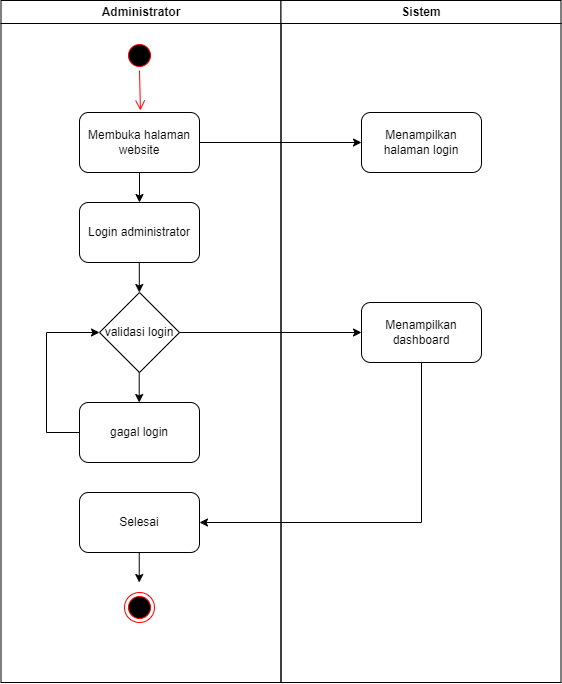

The diagram above was exported from draw.io. Its source (the exported page's mxGraphModel, read from the mxfile embedded in the PNG):
<mxGraphModel dx="947" dy="1013" grid="1" gridSize="10" guides="1" tooltips="1" connect="1" arrows="1" fold="1" page="1" pageScale="1" pageWidth="1169" pageHeight="826" background="none" math="0" shadow="0">
  <root>
    <mxCell id="0" />
    <mxCell id="1" parent="0" />
    <mxCell id="2" value="Administrator" style="swimlane;whiteSpace=wrap;startSize=23;" parent="1" vertex="1">
      <mxGeometry x="164.5" y="128" width="280" height="682" as="geometry" />
    </mxCell>
    <mxCell id="N3iVy3bFQUZzhTFWHVRU-43" value="Membuka halaman website" style="rounded=1;whiteSpace=wrap;html=1;" vertex="1" parent="2">
      <mxGeometry x="78.5" y="112" width="120" height="60" as="geometry" />
    </mxCell>
    <mxCell id="N3iVy3bFQUZzhTFWHVRU-47" value="" style="ellipse;shape=startState;fillColor=#000000;strokeColor=#ff0000;" vertex="1" parent="2">
      <mxGeometry x="123.5" y="40" width="30" height="30" as="geometry" />
    </mxCell>
    <mxCell id="N3iVy3bFQUZzhTFWHVRU-48" value="" style="edgeStyle=elbowEdgeStyle;elbow=horizontal;verticalAlign=bottom;endArrow=open;endSize=8;strokeColor=#FF0000;endFill=1;rounded=0" edge="1" parent="2" source="N3iVy3bFQUZzhTFWHVRU-47">
      <mxGeometry x="-64.5" y="-88" as="geometry">
        <mxPoint x="138.57142857142867" y="110" as="targetPoint" />
      </mxGeometry>
    </mxCell>
    <mxCell id="N3iVy3bFQUZzhTFWHVRU-53" value="Login administrator" style="rounded=1;whiteSpace=wrap;html=1;" vertex="1" parent="2">
      <mxGeometry x="78.5" y="202" width="120" height="60" as="geometry" />
    </mxCell>
    <mxCell id="N3iVy3bFQUZzhTFWHVRU-54" value="" style="endArrow=classic;html=1;rounded=0;exitX=0.5;exitY=1;exitDx=0;exitDy=0;entryX=0.5;entryY=0;entryDx=0;entryDy=0;" edge="1" parent="2" source="N3iVy3bFQUZzhTFWHVRU-43" target="N3iVy3bFQUZzhTFWHVRU-53">
      <mxGeometry width="50" height="50" relative="1" as="geometry">
        <mxPoint x="148.5" y="262" as="sourcePoint" />
        <mxPoint x="198.5" y="212" as="targetPoint" />
      </mxGeometry>
    </mxCell>
    <mxCell id="N3iVy3bFQUZzhTFWHVRU-55" value="" style="endArrow=classic;html=1;rounded=0;exitX=0.5;exitY=1;exitDx=0;exitDy=0;entryX=0.5;entryY=0;entryDx=0;entryDy=0;" edge="1" parent="2">
      <mxGeometry width="50" height="50" relative="1" as="geometry">
        <mxPoint x="138.3" y="262" as="sourcePoint" />
        <mxPoint x="138.3" y="292" as="targetPoint" />
      </mxGeometry>
    </mxCell>
    <mxCell id="N3iVy3bFQUZzhTFWHVRU-57" value="validasi login" style="rhombus;whiteSpace=wrap;html=1;" vertex="1" parent="2">
      <mxGeometry x="98.5" y="292" width="80" height="80" as="geometry" />
    </mxCell>
    <mxCell id="N3iVy3bFQUZzhTFWHVRU-59" value="" style="endArrow=classic;html=1;rounded=0;exitX=0.5;exitY=1;exitDx=0;exitDy=0;entryX=0.5;entryY=0;entryDx=0;entryDy=0;" edge="1" parent="2">
      <mxGeometry width="50" height="50" relative="1" as="geometry">
        <mxPoint x="138.21000000000004" y="372" as="sourcePoint" />
        <mxPoint x="138.21000000000004" y="402" as="targetPoint" />
      </mxGeometry>
    </mxCell>
    <mxCell id="N3iVy3bFQUZzhTFWHVRU-60" value="gagal login" style="rounded=1;whiteSpace=wrap;html=1;" vertex="1" parent="2">
      <mxGeometry x="78.5" y="402" width="120" height="60" as="geometry" />
    </mxCell>
    <mxCell id="N3iVy3bFQUZzhTFWHVRU-61" value="" style="endArrow=classic;html=1;rounded=0;exitX=0;exitY=0.5;exitDx=0;exitDy=0;entryX=0;entryY=0.5;entryDx=0;entryDy=0;" edge="1" parent="2" source="N3iVy3bFQUZzhTFWHVRU-60" target="N3iVy3bFQUZzhTFWHVRU-57">
      <mxGeometry width="50" height="50" relative="1" as="geometry">
        <mxPoint x="125.5" y="402" as="sourcePoint" />
        <mxPoint x="175.5" y="352" as="targetPoint" />
        <Array as="points">
          <mxPoint x="45.5" y="432" />
          <mxPoint x="45.5" y="332" />
        </Array>
      </mxGeometry>
    </mxCell>
    <mxCell id="N3iVy3bFQUZzhTFWHVRU-67" value="Selesai" style="rounded=1;whiteSpace=wrap;html=1;" vertex="1" parent="2">
      <mxGeometry x="78.5" y="492" width="120" height="60" as="geometry" />
    </mxCell>
    <mxCell id="N3iVy3bFQUZzhTFWHVRU-71" value="" style="endArrow=classic;html=1;rounded=0;exitX=0.5;exitY=1;exitDx=0;exitDy=0;entryX=0.5;entryY=0;entryDx=0;entryDy=0;" edge="1" parent="2">
      <mxGeometry width="50" height="50" relative="1" as="geometry">
        <mxPoint x="138.24" y="552" as="sourcePoint" />
        <mxPoint x="138.24" y="582" as="targetPoint" />
      </mxGeometry>
    </mxCell>
    <mxCell id="N3iVy3bFQUZzhTFWHVRU-73" value="" style="ellipse;html=1;shape=endState;fillColor=#000000;strokeColor=#ff0000;" vertex="1" parent="2">
      <mxGeometry x="123.5" y="592" width="30" height="30" as="geometry" />
    </mxCell>
    <mxCell id="3" value="Sistem" style="swimlane;whiteSpace=wrap" parent="1" vertex="1">
      <mxGeometry x="444.5" y="128" width="280" height="682" as="geometry" />
    </mxCell>
    <mxCell id="N3iVy3bFQUZzhTFWHVRU-44" value="Menampilkan halaman login" style="rounded=1;whiteSpace=wrap;html=1;" vertex="1" parent="3">
      <mxGeometry x="80.5" y="112" width="120" height="60" as="geometry" />
    </mxCell>
    <mxCell id="N3iVy3bFQUZzhTFWHVRU-63" value="Menampilkan dashboard" style="rounded=1;whiteSpace=wrap;html=1;" vertex="1" parent="3">
      <mxGeometry x="80.5" y="302" width="120" height="60" as="geometry" />
    </mxCell>
    <mxCell id="N3iVy3bFQUZzhTFWHVRU-46" value="" style="endArrow=classic;html=1;rounded=0;exitX=1;exitY=0.5;exitDx=0;exitDy=0;entryX=0;entryY=0.5;entryDx=0;entryDy=0;" edge="1" parent="1" source="N3iVy3bFQUZzhTFWHVRU-43" target="N3iVy3bFQUZzhTFWHVRU-44">
      <mxGeometry width="50" height="50" relative="1" as="geometry">
        <mxPoint x="440" y="330" as="sourcePoint" />
        <mxPoint x="490" y="280" as="targetPoint" />
      </mxGeometry>
    </mxCell>
    <mxCell id="N3iVy3bFQUZzhTFWHVRU-66" value="" style="endArrow=classic;html=1;rounded=0;exitX=1;exitY=0.5;exitDx=0;exitDy=0;entryX=0;entryY=0.5;entryDx=0;entryDy=0;" edge="1" parent="1" source="N3iVy3bFQUZzhTFWHVRU-57" target="N3iVy3bFQUZzhTFWHVRU-63">
      <mxGeometry width="50" height="50" relative="1" as="geometry">
        <mxPoint x="400" y="530" as="sourcePoint" />
        <mxPoint x="450" y="480" as="targetPoint" />
      </mxGeometry>
    </mxCell>
    <mxCell id="N3iVy3bFQUZzhTFWHVRU-68" value="" style="endArrow=classic;html=1;rounded=0;exitX=0.5;exitY=1;exitDx=0;exitDy=0;entryX=1;entryY=0.5;entryDx=0;entryDy=0;" edge="1" parent="1" source="N3iVy3bFQUZzhTFWHVRU-63" target="N3iVy3bFQUZzhTFWHVRU-67">
      <mxGeometry width="50" height="50" relative="1" as="geometry">
        <mxPoint x="390" y="630" as="sourcePoint" />
        <mxPoint x="440" y="580" as="targetPoint" />
        <Array as="points">
          <mxPoint x="585" y="650" />
        </Array>
      </mxGeometry>
    </mxCell>
  </root>
</mxGraphModel>